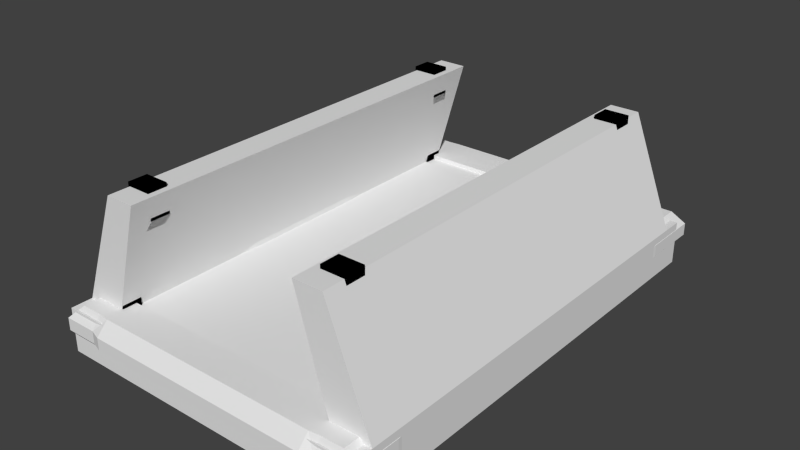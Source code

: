 # Source: elevator.blend  (saved by Blender 2.73.0; exported with 4.5.12 LTS)
import bpy
from mathutils import Matrix  # noqa: F401  (used for matrix-valued properties, if any)

bpy.ops.wm.read_factory_settings(use_empty=True)
scene = bpy.context.scene
scene.name = 'Scene'

# ---- collections
col_collection_1 = bpy.data.collections.new('Collection 1'); scene.collection.children.link(col_collection_1)

# ---- world
world_world = bpy.data.worlds.new('World'); scene.world = world_world
world_world.color = (0.05088, 0.05088, 0.05088)
world_world.use_sun_shadow = False
world_world.sun_shadow_jitter_overblur = 0.0
world_world.cycles.sampling_method = 'MANUAL'
world_world.cycles.sample_map_resolution = 256

# ---- meshes
me_cube = bpy.data.meshes.new('Cube')
me_cube.from_pydata([(-13.17, -19.5, -3.219), (-13.17, 19.5, -3.219), (13.17, 19.5, -3.219), (13.17, -19.5, -3.219), (-13.17, -19.5, 0.3666), (-13.17, 19.5, 0.3666), (13.17, 19.5, 0.3666), (13.17, -19.5, 0.3666), (-9.882, 19.5, 0.3666), (9.882, 19.5, 0.3666), (9.882, 19.5, -3.219), (-9.882, 19.5, -3.219), (9.882, -19.5, 0.3666), (-9.882, -19.5, 0.3666), (-9.882, -19.5, -3.219), (9.882, -19.5, -3.219), (-13.17, -17.74, 0.3666), (-13.17, 17.74, 0.3666), (-13.17, 17.74, -3.219), (-13.17, -17.74, -3.219), (13.17, 17.74, 0.3666), (13.17, -17.74, 0.3666), (13.17, -17.74, -3.219), (13.17, 17.74, -3.219), (9.882, 17.74, 0.3666), (9.882, -17.74, 0.3666), (-9.882, 17.74, 0.3666), (-9.882, -17.74, 0.3666), (-9.882, 17.74, -3.219), (-9.882, -17.74, -3.219), (9.882, 17.74, -3.219), (9.882, -17.74, -3.219), (-9.635, -17.74, 9.508), (-9.635, 17.74, 9.508), (9.635, 17.74, 9.508), (9.635, -17.74, 9.508), (7.229, 17.74, 9.508), (7.229, -17.74, 9.508), (-7.229, 17.74, 9.508), (-7.229, -17.74, 9.508)], [], [(17, 5, 1, 18), (9, 6, 2, 10), (21, 7, 3, 22), (13, 4, 0, 14), (30, 10, 2, 23), (26, 8, 5, 17), (20, 6, 9, 24), (24, 9, 8, 26), (18, 1, 11, 28), (28, 11, 10, 30), (7, 12, 15, 3), (12, 13, 14, 15), (5, 8, 11, 1), (8, 9, 10, 11), (14, 29, 31, 15), (29, 28, 30, 31), (0, 19, 29, 14), (19, 18, 28, 29), (12, 25, 27, 13), (25, 24, 26, 27), (7, 21, 25, 12), (16, 27, 39, 32), (13, 27, 16, 4), (26, 17, 33, 38), (15, 31, 22, 3), (31, 30, 23, 22), (6, 20, 23, 2), (20, 21, 22, 23), (4, 16, 19, 0), (16, 17, 18, 19), (35, 34, 36, 37), (39, 38, 33, 32), (20, 24, 36, 34), (25, 21, 35, 37), (27, 26, 38, 39), (24, 25, 37, 36), (21, 20, 34, 35), (17, 16, 32, 33)])
me_cube.use_remesh_preserve_volume = False
me_cube.use_remesh_preserve_attributes = False
me_cube.use_mirror_vertex_groups = False
me_cube.update()
me_cube_001 = bpy.data.meshes.new('Cube.001')
me_cube_001.from_pydata([(-11.74, -17.67, 0.3705), (-11.74, -16.08, 0.3705), (-9.695, -16.08, 0.3705), (-9.695, -17.67, 0.3705), (-11.74, -17.67, 2.413), (-11.74, -16.08, 2.413), (-9.695, -16.08, 2.413), (-9.695, -17.67, 2.413), (-9.79, -15.94, 7.486), (-9.79, -14.35, 7.486), (-7.747, -14.35, 7.486), (-7.747, -15.94, 7.486), (-9.79, -15.94, 9.819), (-9.79, -14.35, 9.819), (-7.747, -14.35, 9.819), (-7.747, -15.94, 9.819), (11.74, -17.67, 0.3705), (11.74, -16.08, 0.3705), (9.695, -16.08, 0.3705), (9.695, -17.67, 0.3705), (11.74, -17.67, 2.413), (11.74, -16.08, 2.413), (9.695, -16.08, 2.413), (9.695, -17.67, 2.413), (9.79, -15.94, 7.486), (9.79, -14.35, 7.486), (7.747, -14.35, 7.486), (7.747, -15.94, 7.486), (9.79, -15.94, 9.819), (9.79, -14.35, 9.819), (7.747, -14.35, 9.819), (7.747, -15.94, 9.819), (-11.74, 17.67, 0.3705), (-11.74, 16.08, 0.3705), (-9.695, 16.08, 0.3705), (-9.695, 17.67, 0.3705), (-11.74, 17.67, 2.413), (-11.74, 16.08, 2.413), (-9.695, 16.08, 2.413), (-9.695, 17.67, 2.413), (-9.79, 15.94, 7.486), (-9.79, 14.35, 7.486), (-7.747, 14.35, 7.486), (-7.747, 15.94, 7.486), (-9.79, 15.94, 9.819), (-9.79, 14.35, 9.819), (-7.747, 14.35, 9.819), (-7.747, 15.94, 9.819), (11.74, 17.67, 0.3705), (11.74, 16.08, 0.3705), (9.695, 16.08, 0.3705), (9.695, 17.67, 0.3705), (11.74, 17.67, 2.413), (11.74, 16.08, 2.413), (9.695, 16.08, 2.413), (9.695, 17.67, 2.413), (9.79, 15.94, 7.486), (9.79, 14.35, 7.486), (7.747, 14.35, 7.486), (7.747, 15.94, 7.486), (9.79, 15.94, 9.819), (9.79, 14.35, 9.819), (7.747, 14.35, 9.819), (7.747, 15.94, 9.819), (-8.672, 15.62, 9.282), (-8.672, -15.32, 9.282), (-8.553, 15.62, 9.258), (-8.553, -15.32, 9.258), (-8.453, 15.62, 9.191), (-8.453, -15.32, 9.191), (-8.386, 15.62, 9.091), (-8.386, -15.32, 9.091), (-8.362, 15.62, 8.972), (-8.362, -15.32, 8.972), (-8.386, 15.62, 8.854), (-8.386, -15.32, 8.854), (-8.453, 15.62, 8.753), (-8.453, -15.32, 8.753), (-8.553, 15.62, 8.686), (-8.553, -15.32, 8.686), (-8.672, 15.62, 8.663), (-8.672, -15.32, 8.663), (-8.79, 15.62, 8.686), (-8.79, -15.32, 8.686), (-8.89, 15.62, 8.753), (-8.89, -15.32, 8.753), (-8.957, 15.62, 8.854), (-8.957, -15.32, 8.854), (-8.981, 15.62, 8.972), (-8.981, -15.32, 8.972), (-8.957, 15.62, 9.091), (-8.957, -15.32, 9.091), (-8.89, 15.62, 9.191), (-8.89, -15.32, 9.191), (-8.79, 15.62, 9.258), (-8.79, -15.32, 9.258), (-9.764, 15.62, 5.466), (-9.764, -15.32, 5.466), (-9.646, 15.62, 5.442), (-9.646, -15.32, 5.442), (-9.545, 15.62, 5.375), (-9.545, -15.32, 5.375), (-9.478, 15.62, 5.275), (-9.478, -15.32, 5.275), (-9.455, 15.62, 5.156), (-9.455, -15.32, 5.156), (-9.478, 15.62, 5.038), (-9.478, -15.32, 5.038), (-9.545, 15.62, 4.937), (-9.545, -15.32, 4.937), (-9.646, 15.62, 4.87), (-9.646, -15.32, 4.87), (-9.764, 15.62, 4.847), (-9.764, -15.32, 4.847), (-9.883, 15.62, 4.87), (-9.883, -15.32, 4.87), (-9.983, 15.62, 4.937), (-9.983, -15.32, 4.937), (-10.05, 15.62, 5.038), (-10.05, -15.32, 5.038), (-10.07, 15.62, 5.156), (-10.07, -15.32, 5.156), (-10.05, 15.62, 5.275), (-10.05, -15.32, 5.275), (-9.983, 15.62, 5.375), (-9.983, -15.32, 5.375), (-9.883, 15.62, 5.442), (-9.883, -15.32, 5.442), (-12.19, -19.08, -2.317), (-12.19, 20.37, -2.317), (-12.19, -19.08, 0.7314), (-12.19, 20.37, 0.7314), (0.0, 20.44, 0.7314), (0.0, 20.44, -2.317), (0.0, -19.19, 0.7314), (0.0, -19.19, -2.317), (-10.43, 20.37, -2.317), (-10.43, -19.08, 0.7314), (-10.43, 20.37, 0.7314), (-10.43, -19.08, -2.317), (-12.19, 16.99, 0.7314), (-12.19, 16.99, -2.317), (0.0, 16.99, 0.7314), (0.0, 16.99, -2.317), (-10.43, 16.99, -2.317), (-10.43, 16.99, 0.7314), (-12.19, -16.51, -2.317), (0.0, -16.51, 0.7314), (0.0, -16.51, -2.317), (-10.43, -16.51, -2.317), (-10.43, -16.51, 0.7314), (-12.19, -16.51, 0.7314), (-12.19, 16.14, 0.7314), (-12.19, 16.14, -2.317), (0.0, 16.14, 0.3492), (0.0, 16.14, -2.317), (-10.43, 16.14, -2.317), (-10.43, 16.14, 0.7314), (-9.493, 20.44, 0.7314), (-9.493, -19.19, -2.317), (-9.493, 20.44, -2.317), (-9.493, -19.19, 0.7314), (-9.493, 16.99, 0.7314), (-9.493, 16.99, -2.317), (-9.493, -16.51, -2.317), (-9.493, -16.51, 0.7314), (-9.493, 16.14, -2.317), (-9.493, 16.14, 0.3492), (-12.19, -15.41, -2.317), (0.0, -15.41, 0.3492), (0.0, -15.41, -2.317), (-10.43, -15.41, -2.317), (-10.43, -15.41, 0.7314), (-12.19, -15.41, 0.7314), (-9.493, -15.41, 0.3492), (-9.493, -15.41, -2.317), (0.0, 16.99, 0.2009), (-10.43, 16.99, 0.2009), (0.0, -16.51, 0.2009), (-10.43, -16.51, 0.2009), (0.0, 16.14, 0.2009), (-10.43, 16.14, 0.2009), (-9.493, 16.99, 0.2009), (-9.493, -16.51, 0.2009), (-9.493, 16.14, 0.2009), (0.0, -15.41, 0.2009), (-10.43, -15.41, 0.2009), (-9.493, -15.41, 0.2009), (-11.54, -4.897, 0.7314), (-11.54, 5.62, 0.7314), (-11.54, 5.62, -2.317), (-11.54, -4.897, -2.317), (0.0, 5.62, 0.3492), (0.0, -4.897, 0.3492), (0.0, 5.62, -2.317), (0.0, -4.897, -2.317), (-10.43, 5.62, -2.317), (-10.43, -4.897, -2.317), (-9.774, 5.62, 0.7314), (-9.774, -4.897, 0.7314), (-9.493, 5.62, 0.3492), (-9.493, -4.897, 0.3492), (-9.493, 5.62, -2.317), (-9.493, -4.897, -2.317), (-9.774, 5.62, 0.2009), (-9.774, -4.897, 0.2009), (-9.493, 5.62, 0.2009), (-9.493, -4.897, 0.2009), (-6.333, 20.44, 0.7314), (-3.169, 20.44, 0.7314), (-6.333, -19.19, -2.317), (-3.169, -19.19, -2.317), (-6.333, 16.99, -2.317), (-3.169, 16.99, -2.317), (-6.333, -16.51, -2.317), (-3.169, -16.51, -2.317), (-6.333, 16.14, -2.317), (-3.169, 16.14, -2.317), (-3.169, 20.44, -2.317), (-6.333, 20.44, -2.317), (-3.169, -19.19, 0.7314), (-6.333, -19.19, 0.7314), (-3.169, 16.99, 0.7314), (-6.333, 16.99, 0.7314), (-3.169, -16.51, 0.7314), (-6.333, -16.51, 0.7314), (-3.169, 16.14, 0.3492), (-6.333, 16.14, 0.3492), (-3.169, -15.41, 0.3492), (-6.333, -15.41, 0.3492), (-6.333, -15.41, -2.317), (-3.169, -15.41, -2.317), (-3.169, 16.99, 0.2009), (-6.333, 16.99, 0.2009), (-3.169, -16.51, 0.2009), (-6.333, -16.51, 0.2009), (-3.169, 16.14, 0.2009), (-6.333, 16.14, 0.2009), (-3.169, -15.41, 0.2009), (-6.333, -15.41, 0.2009), (-3.169, -4.897, 0.3492), (-6.333, -4.897, 0.3492), (-3.169, 5.62, 0.3492), (-6.333, 5.62, 0.3492), (-6.333, -4.897, -2.317), (-3.169, -4.897, -2.317), (-6.333, 5.62, -2.317), (-3.169, 5.62, -2.317), (-3.48, 15.57, 0.0988), (-6.022, 15.57, 0.0988), (-3.48, -14.85, 0.0988), (-6.022, -14.85, 0.0988), (-3.48, -4.709, 0.0988), (-6.022, -4.709, 0.0988), (-3.48, 5.432, 0.0988), (-6.022, 5.432, 0.0988), (-13.19, -19.84, -1.301), (-13.19, -19.84, -0.2846), (-13.19, 21.0, -0.2846), (-13.19, 21.0, -1.301), (0.0, -20.15, -0.2846), (0.0, -20.15, -1.301), (0.0, 21.23, -0.2846), (0.0, 21.23, -1.301), (-10.43, 21.0, -0.2846), (-10.43, 21.0, -1.301), (-10.43, -19.84, -0.2846), (-10.43, -19.84, -1.301), (-13.19, 16.99, -0.2846), (-13.19, 16.99, -1.301), (-13.19, -16.51, -0.2846), (-13.19, -16.51, -1.301), (-13.19, 16.14, -0.2846), (-13.19, 16.14, -1.301), (-9.493, -20.15, -0.2846), (-9.493, -20.15, -1.301), (-9.493, 21.23, -0.2846), (-9.493, 21.23, -1.301), (-13.19, -15.41, -0.2846), (-13.19, -15.41, -1.301), (-12.54, -4.897, -0.2846), (-12.54, -4.897, -1.301), (-12.54, 5.62, -0.2846), (-12.54, 5.62, -1.301), (-3.169, -20.15, -0.2846), (-3.169, -20.15, -1.301), (-6.333, -20.15, -0.2846), (-6.333, -20.15, -1.301), (-6.333, 21.23, -0.2846), (-6.333, 21.23, -1.301), (-3.169, 21.23, -0.2846), (-3.169, 21.23, -1.301)], [], [(4, 5, 1, 0), (5, 6, 2, 1), (6, 7, 3, 2), (7, 4, 0, 3), (0, 1, 2, 3), (4, 7, 11, 8), (8, 11, 15, 12), (7, 6, 10, 11), (6, 5, 9, 10), (5, 4, 8, 9), (15, 14, 13, 12), (11, 10, 14, 15), (10, 9, 13, 14), (9, 8, 12, 13), (20, 16, 17, 21), (21, 17, 18, 22), (22, 18, 19, 23), (23, 19, 16, 20), (16, 19, 18, 17), (20, 24, 27, 23), (24, 28, 31, 27), (23, 27, 26, 22), (22, 26, 25, 21), (21, 25, 24, 20), (31, 28, 29, 30), (27, 31, 30, 26), (26, 30, 29, 25), (25, 29, 28, 24), (36, 32, 33, 37), (37, 33, 34, 38), (38, 34, 35, 39), (39, 35, 32, 36), (32, 35, 34, 33), (36, 40, 43, 39), (40, 44, 47, 43), (39, 43, 42, 38), (38, 42, 41, 37), (37, 41, 40, 36), (47, 44, 45, 46), (43, 47, 46, 42), (42, 46, 45, 41), (41, 45, 44, 40), (52, 53, 49, 48), (53, 54, 50, 49), (54, 55, 51, 50), (55, 52, 48, 51), (48, 49, 50, 51), (52, 55, 59, 56), (56, 59, 63, 60), (55, 54, 58, 59), (54, 53, 57, 58), (53, 52, 56, 57), (63, 62, 61, 60), (59, 58, 62, 63), (58, 57, 61, 62), (57, 56, 60, 61), (64, 65, 67, 66), (66, 67, 69, 68), (68, 69, 71, 70), (70, 71, 73, 72), (72, 73, 75, 74), (74, 75, 77, 76), (76, 77, 79, 78), (78, 79, 81, 80), (80, 81, 83, 82), (82, 83, 85, 84), (84, 85, 87, 86), (86, 87, 89, 88), (88, 89, 91, 90), (90, 91, 93, 92), (67, 65, 95, 93, 91, 89, 87, 85, 83, 81, 79, 77, 75, 73, 71, 69), (94, 95, 65, 64), (92, 93, 95, 94), (64, 66, 68, 70, 72, 74, 76, 78, 80, 82, 84, 86, 88, 90, 92, 94), (96, 97, 99, 98), (98, 99, 101, 100), (100, 101, 103, 102), (102, 103, 105, 104), (104, 105, 107, 106), (106, 107, 109, 108), (108, 109, 111, 110), (110, 111, 113, 112), (112, 113, 115, 114), (114, 115, 117, 116), (116, 117, 119, 118), (118, 119, 121, 120), (120, 121, 123, 122), (122, 123, 125, 124), (99, 97, 127, 125, 123, 121, 119, 117, 115, 113, 111, 109, 107, 105, 103, 101), (126, 127, 97, 96), (124, 125, 127, 126), (96, 98, 100, 102, 104, 106, 108, 110, 112, 114, 116, 118, 120, 122, 124, 126), (269, 259, 129, 141), (267, 256, 128, 139), (145, 138, 131, 140), (213, 218, 133, 143), (291, 263, 133, 218), (259, 265, 136, 129), (141, 129, 136, 144), (162, 158, 138, 145), (275, 267, 139, 159), (224, 147, 178, 234), (153, 141, 144, 156), (217, 213, 143, 155), (157, 145, 140, 152), (273, 269, 141, 153), (256, 271, 146, 128), (137, 150, 151, 130), (211, 215, 148, 135), (128, 146, 149, 139), (161, 165, 150, 137), (283, 273, 153, 190), (198, 157, 152, 189), (247, 217, 155, 194), (190, 153, 156, 196), (226, 154, 180, 236), (243, 227, 167, 200), (196, 156, 166, 202), (221, 225, 165, 161), (139, 149, 164, 159), (156, 144, 163, 166), (199, 172, 186, 205), (287, 275, 159, 210), (223, 208, 158, 162), (265, 277, 160, 136), (144, 136, 160, 163), (149, 171, 175, 164), (200, 167, 184, 206), (229, 174, 187, 239), (146, 168, 171, 149), (215, 231, 170, 148), (150, 172, 173, 151), (271, 279, 168, 146), (184, 182, 177, 181), (206, 184, 181, 204), (237, 233, 182, 184), (235, 239, 187, 183), (183, 187, 186, 179), (223, 162, 182, 233), (145, 157, 181, 177), (150, 165, 183, 179), (172, 150, 179, 186), (162, 145, 177, 182), (187, 207, 205, 186), (207, 206, 204, 205), (174, 201, 207, 187), (201, 200, 206, 207), (157, 198, 204, 181), (198, 199, 205, 204), (171, 197, 203, 175), (197, 196, 202, 203), (229, 241, 201, 174), (241, 243, 200, 201), (168, 191, 197, 171), (191, 190, 196, 197), (231, 245, 195, 170), (245, 247, 194, 195), (172, 199, 188, 173), (199, 198, 189, 188), (279, 281, 191, 168), (281, 283, 190, 191), (203, 202, 246, 244), (244, 246, 247, 245), (175, 203, 244, 230), (230, 244, 245, 231), (193, 192, 242, 240), (241, 229, 251, 253), (169, 193, 240, 228), (242, 226, 248, 254), (142, 222, 232, 176), (222, 223, 233, 232), (178, 185, 238, 234), (234, 238, 239, 235), (180, 176, 232, 236), (236, 232, 233, 237), (164, 175, 230, 214), (214, 230, 231, 215), (169, 228, 238, 185), (142, 132, 209, 222), (222, 209, 208, 223), (261, 285, 211, 135), (285, 287, 210, 211), (134, 147, 224, 220), (220, 224, 225, 221), (192, 154, 226, 242), (227, 243, 255, 249), (167, 227, 237, 184), (202, 166, 216, 246), (246, 216, 217, 247), (159, 164, 214, 210), (210, 214, 215, 211), (166, 163, 212, 216), (216, 212, 213, 217), (165, 225, 235, 183), (225, 224, 234, 235), (277, 289, 219, 160), (289, 291, 218, 219), (163, 160, 219, 212), (212, 219, 218, 213), (252, 254, 255, 253), (250, 252, 253, 251), (254, 248, 249, 255), (228, 240, 252, 250), (243, 241, 253, 255), (240, 242, 254, 252), (239, 238, 250, 251), (237, 249, 248, 236), (208, 209, 290, 288), (288, 290, 291, 289), (158, 208, 288, 276), (276, 288, 289, 277), (220, 221, 286, 284), (284, 286, 287, 285), (134, 220, 284, 260), (260, 284, 285, 261), (188, 189, 282, 280), (280, 282, 283, 281), (173, 188, 280, 278), (278, 280, 281, 279), (151, 173, 278, 270), (270, 278, 279, 271), (138, 158, 276, 264), (264, 276, 277, 265), (221, 161, 274, 286), (286, 274, 275, 287), (189, 152, 272, 282), (282, 272, 273, 283), (130, 151, 270, 257), (257, 270, 271, 256), (152, 140, 268, 272), (272, 268, 269, 273), (161, 137, 266, 274), (274, 266, 267, 275), (131, 138, 264, 258), (258, 264, 265, 259), (209, 132, 262, 290), (290, 262, 263, 291), (137, 130, 257, 266), (266, 257, 256, 267), (140, 131, 258, 268), (268, 258, 259, 269)])
me_cube_001.use_remesh_preserve_volume = False
me_cube_001.use_remesh_preserve_attributes = False
me_cube_001.use_mirror_vertex_groups = False
me_cube_001.update()

# ---- objects
ob_ucx_elevator = bpy.data.objects.new('UCX_elevator', me_cube)
ob_elevator = bpy.data.objects.new('elevator', me_cube_001)

# ---- transforms, parenting, visibility, modifiers, constraints
ob_ucx_elevator.location = (0.0, 0.0, 0.0)
ob_ucx_elevator.lineart.crease_threshold = 0.0
ob_elevator.location = (0.0, 0.0, 0.0)
ob_elevator.lineart.crease_threshold = 0.0
_m = ob_elevator.modifiers.new('Mirror', 'MIRROR')

# ---- collection membership
col_collection_1.objects.link(ob_ucx_elevator)
col_collection_1.objects.link(ob_elevator)

# ---- scene / render settings (as saved in the file)
scene.frame_start = 1; scene.frame_end = 250; scene.frame_set(1)
scene.render.engine = 'BLENDER_EEVEE_NEXT'
scene.render.resolution_percentage = 50
scene.render.dither_intensity = 0.0
scene.cycles.use_denoising = False
scene.cycles.samples = 10
scene.cycles.sampling_pattern = 'TABULATED_SOBOL'
scene.cycles.light_sampling_threshold = 0.0
scene.cycles.use_adaptive_sampling = False
scene.cycles.use_light_tree = False
scene.cycles.blur_glossy = 0.0
scene.cycles.pixel_filter_type = 'GAUSSIAN'
scene.cycles.sample_clamp_indirect = 0.0
scene.view_settings.view_transform = 'Standard'
scene.unit_settings.scale_length = 0.1
bpy.context.view_layer.update()

# ---- added for rendering (the .blend has no active camera and no usable light): camera, sun
cam_auto = bpy.data.cameras.new('AutoCamera')
cam_auto.lens = 50.0
cam_auto.sensor_width = 36.0
cam_auto.clip_end = 1000.0
ob_auto_camera = bpy.data.objects.new('AutoCamera', cam_auto)
scene.collection.objects.link(ob_auto_camera)
ob_auto_camera.location = (46.9864, -55.8449, 40.889)
ob_auto_camera.rotation_euler = (1.09748, -7.21219e-08, 0.694738)
scene.camera = ob_auto_camera
light_auto_sun = bpy.data.lights.new('AutoSun', 'SUN')
light_auto_sun.energy = 3.0
light_auto_sun.angle = 0.0523599
ob_auto_sun = bpy.data.objects.new('AutoSun', light_auto_sun)
scene.collection.objects.link(ob_auto_sun)
ob_auto_sun.rotation_euler = (0.872665, 0.174533, 0.523599)
bpy.context.view_layer.update()
